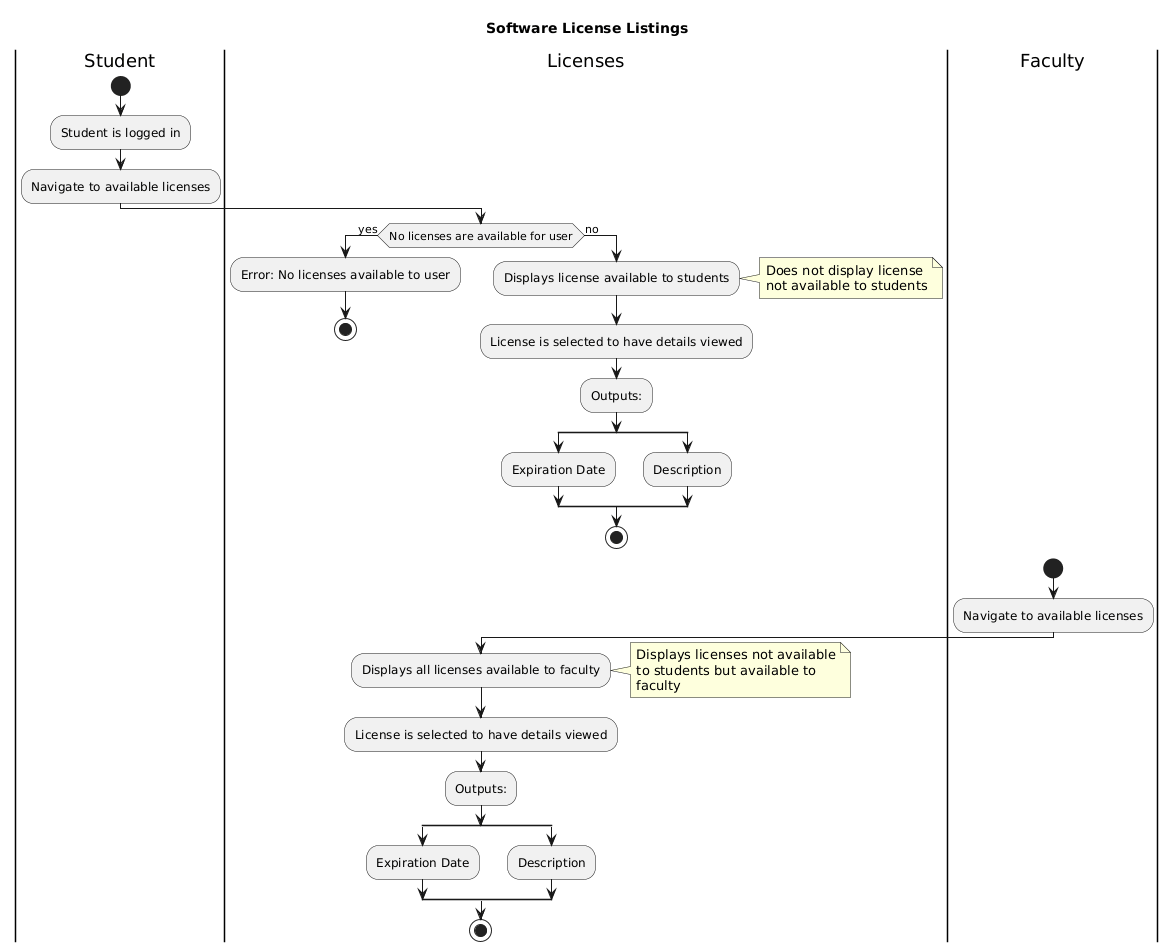

The diagram above was rendered by PlantUML. Its source (embedded in the PNG):
@startuml
title Software License Listings

|Student|
start
:Student is logged in;
:Navigate to available licenses;

|Licenses|
if (No licenses are available for user) then (yes)
    :Error: No licenses available to user;
    stop
else (no)
    :Displays license available to students;
    note right
        Does not display license
        not available to students
    end note
    :License is selected to have details viewed;
    :Outputs:;
    split
    :Expiration Date;
    split again
    :Description;
    end split
    stop
endif
|Faculty|
start
:Navigate to available licenses;

|Licenses|
:Displays all licenses available to faculty;
note right
    Displays licenses not available
    to students but available to
    faculty
end note
:License is selected to have details viewed;
:Outputs:;
split
:Expiration Date;
split again
:Description;
end split
stop
@enduml